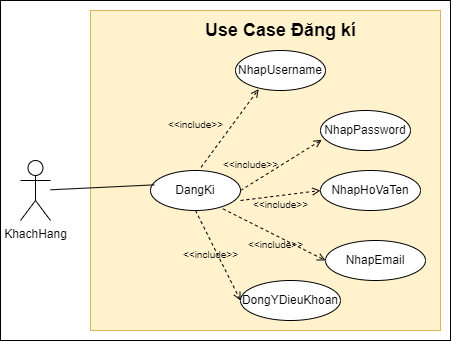

The diagram above was exported from draw.io. Its source (the exported page's mxGraphModel, read from the mxfile embedded in the PNG):
<mxGraphModel dx="737" dy="407" grid="1" gridSize="10" guides="1" tooltips="1" connect="1" arrows="1" fold="1" page="1" pageScale="1" pageWidth="850" pageHeight="1100" math="0" shadow="0">
  <root>
    <mxCell id="0" />
    <mxCell id="1" parent="0" />
    <mxCell id="Hj0UgAimZO5oRxrIjxMV-1" value="" style="rounded=0;whiteSpace=wrap;html=1;" vertex="1" parent="1">
      <mxGeometry x="100" y="280" width="450" height="340" as="geometry" />
    </mxCell>
    <mxCell id="ghDelSTD69I1fqIQ6sYu-7" value="" style="rounded=0;whiteSpace=wrap;html=1;fillColor=#fff2cc;strokeColor=#d6b656;" parent="1" vertex="1">
      <mxGeometry x="190" y="290" width="350" height="320" as="geometry" />
    </mxCell>
    <mxCell id="rI_mIE1VkvZWuZYr1Wbh-1" value="KhachHang" style="shape=umlActor;verticalLabelPosition=bottom;verticalAlign=top;html=1;outlineConnect=0;rounded=1;" parent="1" vertex="1">
      <mxGeometry x="120" y="440" width="30" height="60" as="geometry" />
    </mxCell>
    <mxCell id="rI_mIE1VkvZWuZYr1Wbh-5" value="DangKi" style="ellipse;whiteSpace=wrap;html=1;rounded=1;" parent="1" vertex="1">
      <mxGeometry x="250" y="450" width="90" height="40" as="geometry" />
    </mxCell>
    <mxCell id="rI_mIE1VkvZWuZYr1Wbh-7" value="NhapUsername" style="ellipse;whiteSpace=wrap;html=1;rounded=1;" parent="1" vertex="1">
      <mxGeometry x="335" y="330" width="90" height="40" as="geometry" />
    </mxCell>
    <mxCell id="rI_mIE1VkvZWuZYr1Wbh-8" value="NhapHoVaTen" style="ellipse;whiteSpace=wrap;html=1;rounded=1;" parent="1" vertex="1">
      <mxGeometry x="420" y="450" width="100" height="40" as="geometry" />
    </mxCell>
    <mxCell id="rI_mIE1VkvZWuZYr1Wbh-11" value="NhapPassword" style="ellipse;whiteSpace=wrap;html=1;rounded=1;" parent="1" vertex="1">
      <mxGeometry x="420" y="390" width="90" height="40" as="geometry" />
    </mxCell>
    <mxCell id="rI_mIE1VkvZWuZYr1Wbh-13" value="" style="endArrow=open;dashed=1;html=1;rounded=1;entryX=0.258;entryY=0.965;entryDx=0;entryDy=0;entryPerimeter=0;exitX=0.562;exitY=-0.081;exitDx=0;exitDy=0;exitPerimeter=0;endFill=0;" parent="1" source="rI_mIE1VkvZWuZYr1Wbh-5" target="rI_mIE1VkvZWuZYr1Wbh-7" edge="1">
      <mxGeometry width="50" height="50" relative="1" as="geometry">
        <mxPoint x="230" y="390" as="sourcePoint" />
        <mxPoint x="280" y="340" as="targetPoint" />
      </mxGeometry>
    </mxCell>
    <mxCell id="rI_mIE1VkvZWuZYr1Wbh-14" value="" style="endArrow=open;dashed=1;html=1;rounded=1;entryX=0.014;entryY=0.734;entryDx=0;entryDy=0;entryPerimeter=0;endFill=0;" parent="1" target="rI_mIE1VkvZWuZYr1Wbh-11" edge="1">
      <mxGeometry width="50" height="50" relative="1" as="geometry">
        <mxPoint x="340" y="470" as="sourcePoint" />
        <mxPoint x="390" y="420" as="targetPoint" />
      </mxGeometry>
    </mxCell>
    <mxCell id="rI_mIE1VkvZWuZYr1Wbh-15" value="" style="endArrow=open;dashed=1;html=1;rounded=1;entryX=0;entryY=0.5;entryDx=0;entryDy=0;endFill=0;" parent="1" target="rI_mIE1VkvZWuZYr1Wbh-8" edge="1">
      <mxGeometry width="50" height="50" relative="1" as="geometry">
        <mxPoint x="340" y="480" as="sourcePoint" />
        <mxPoint x="410" y="490" as="targetPoint" />
      </mxGeometry>
    </mxCell>
    <mxCell id="7BbPdcgq2rv_4wykLArn-1" value="&lt;font style=&quot;font-size: 10px;&quot; face=&quot;Helvetica&quot;&gt;&amp;lt;&amp;lt;include&amp;gt;&amp;gt;&lt;/font&gt;" style="text;html=1;align=center;verticalAlign=middle;resizable=0;points=[];autosize=1;strokeColor=none;fillColor=none;fontSize=20;fontFamily=Architects Daughter;rounded=1;" parent="1" vertex="1">
      <mxGeometry x="255" y="380" width="80" height="40" as="geometry" />
    </mxCell>
    <mxCell id="7BbPdcgq2rv_4wykLArn-3" value="&lt;font style=&quot;font-size: 10px;&quot; face=&quot;Helvetica&quot;&gt;&amp;lt;&amp;lt;include&amp;gt;&amp;gt;&lt;/font&gt;" style="text;html=1;align=center;verticalAlign=middle;resizable=0;points=[];autosize=1;strokeColor=none;fillColor=none;fontSize=20;fontFamily=Architects Daughter;rounded=1;" parent="1" vertex="1">
      <mxGeometry x="310" y="420" width="80" height="40" as="geometry" />
    </mxCell>
    <mxCell id="7BbPdcgq2rv_4wykLArn-4" value="&lt;font style=&quot;font-size: 10px;&quot; face=&quot;Helvetica&quot;&gt;&amp;lt;&amp;lt;include&amp;gt;&amp;gt;&lt;/font&gt;" style="text;html=1;align=center;verticalAlign=middle;resizable=0;points=[];autosize=1;strokeColor=none;fillColor=none;fontSize=20;fontFamily=Architects Daughter;rounded=1;" parent="1" vertex="1">
      <mxGeometry x="340" y="460" width="80" height="40" as="geometry" />
    </mxCell>
    <mxCell id="7BbPdcgq2rv_4wykLArn-11" value="" style="endArrow=none;html=1;rounded=0;exitX=0.042;exitY=0.359;exitDx=0;exitDy=0;exitPerimeter=0;" parent="1" source="rI_mIE1VkvZWuZYr1Wbh-5" target="rI_mIE1VkvZWuZYr1Wbh-1" edge="1">
      <mxGeometry width="50" height="50" relative="1" as="geometry">
        <mxPoint x="210" y="400" as="sourcePoint" />
        <mxPoint x="180" y="390.2702702702702" as="targetPoint" />
      </mxGeometry>
    </mxCell>
    <mxCell id="ghDelSTD69I1fqIQ6sYu-1" value="NhapEmail" style="ellipse;whiteSpace=wrap;html=1;rounded=1;" parent="1" vertex="1">
      <mxGeometry x="425" y="520" width="100" height="40" as="geometry" />
    </mxCell>
    <mxCell id="ghDelSTD69I1fqIQ6sYu-2" value="" style="endArrow=open;dashed=1;html=1;rounded=1;entryX=0;entryY=0.5;entryDx=0;entryDy=0;endFill=0;exitX=0.805;exitY=0.958;exitDx=0;exitDy=0;exitPerimeter=0;" parent="1" source="rI_mIE1VkvZWuZYr1Wbh-5" target="ghDelSTD69I1fqIQ6sYu-1" edge="1">
      <mxGeometry width="50" height="50" relative="1" as="geometry">
        <mxPoint x="315" y="590" as="sourcePoint" />
        <mxPoint x="385" y="600" as="targetPoint" />
      </mxGeometry>
    </mxCell>
    <mxCell id="ghDelSTD69I1fqIQ6sYu-3" value="&lt;font style=&quot;font-size: 10px;&quot; face=&quot;Helvetica&quot;&gt;&amp;lt;&amp;lt;include&amp;gt;&amp;gt;&lt;/font&gt;" style="text;html=1;align=center;verticalAlign=middle;resizable=0;points=[];autosize=1;strokeColor=none;fillColor=none;fontSize=20;fontFamily=Architects Daughter;rounded=1;" parent="1" vertex="1">
      <mxGeometry x="335" y="500" width="80" height="40" as="geometry" />
    </mxCell>
    <mxCell id="ghDelSTD69I1fqIQ6sYu-4" value="DongYDieuKhoan" style="ellipse;whiteSpace=wrap;html=1;rounded=1;" parent="1" vertex="1">
      <mxGeometry x="340" y="560" width="100" height="40" as="geometry" />
    </mxCell>
    <mxCell id="ghDelSTD69I1fqIQ6sYu-5" value="" style="endArrow=open;dashed=1;html=1;rounded=1;entryX=0;entryY=0.5;entryDx=0;entryDy=0;endFill=0;exitX=0.5;exitY=1;exitDx=0;exitDy=0;" parent="1" source="rI_mIE1VkvZWuZYr1Wbh-5" target="ghDelSTD69I1fqIQ6sYu-4" edge="1">
      <mxGeometry width="50" height="50" relative="1" as="geometry">
        <mxPoint x="225" y="570" as="sourcePoint" />
        <mxPoint x="295" y="580" as="targetPoint" />
      </mxGeometry>
    </mxCell>
    <mxCell id="ghDelSTD69I1fqIQ6sYu-6" value="&lt;font style=&quot;font-size: 10px;&quot; face=&quot;Helvetica&quot;&gt;&amp;lt;&amp;lt;include&amp;gt;&amp;gt;&lt;/font&gt;" style="text;html=1;align=center;verticalAlign=middle;resizable=0;points=[];autosize=1;strokeColor=none;fillColor=none;fontSize=20;fontFamily=Architects Daughter;rounded=1;" parent="1" vertex="1">
      <mxGeometry x="270" y="510" width="80" height="40" as="geometry" />
    </mxCell>
    <mxCell id="Hj0UgAimZO5oRxrIjxMV-2" value="&lt;b&gt;&lt;font style=&quot;font-size: 18px;&quot;&gt;Use Case Đăng kí&lt;/font&gt;&lt;/b&gt;" style="text;html=1;align=center;verticalAlign=middle;resizable=0;points=[];autosize=1;strokeColor=none;fillColor=none;" vertex="1" parent="1">
      <mxGeometry x="295" y="290" width="170" height="40" as="geometry" />
    </mxCell>
  </root>
</mxGraphModel>